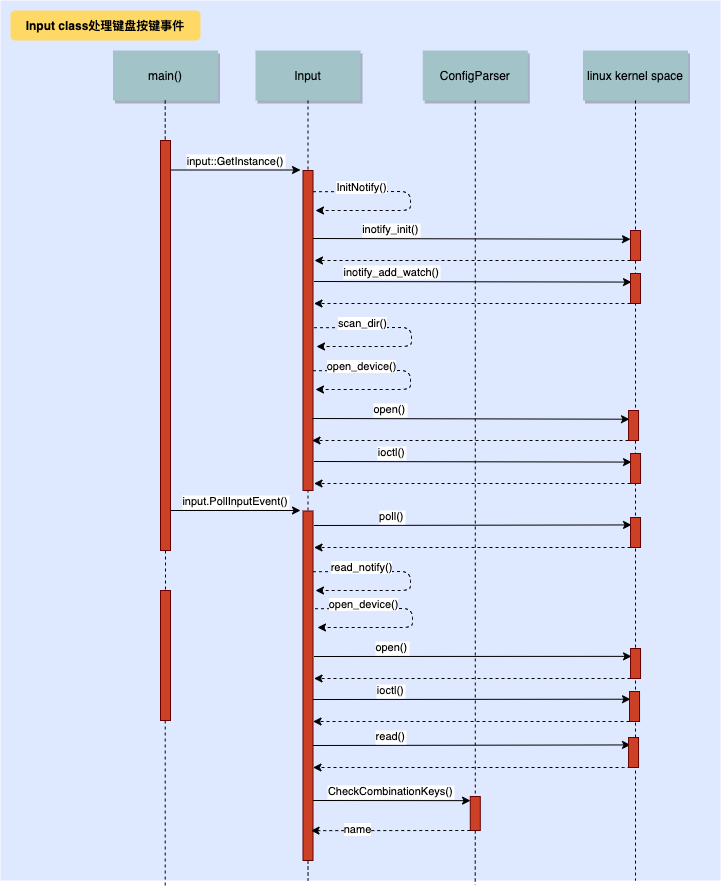

The diagram above was exported from draw.io. Its source (the exported page's mxGraphModel, read from the mxfile embedded in the PNG):
<mxGraphModel dx="1351" dy="697" grid="1" gridSize="10" guides="1" tooltips="1" connect="1" arrows="1" fold="1" page="0" pageScale="1.5" pageWidth="826" pageHeight="1169" background="none" math="0" shadow="0">
  <root>
    <mxCell id="0" />
    <mxCell id="1" parent="0" />
    <mxCell id="69" value="" style="fillColor=#DEE8FF;strokeColor=none" parent="1" vertex="1">
      <mxGeometry x="40" y="10" width="720" height="880" as="geometry" />
    </mxCell>
    <mxCell id="2" value="" style="fillColor=#CC4125;strokeColor=#660000" parent="1" vertex="1">
      <mxGeometry x="200" y="150" width="10" height="410" as="geometry" />
    </mxCell>
    <mxCell id="4" value="main()" style="shadow=1;fillColor=#A2C4C9;strokeColor=none" parent="1" vertex="1">
      <mxGeometry x="152.5" y="60" width="105" height="50" as="geometry" />
    </mxCell>
    <mxCell id="6" value="" style="fillColor=#CC4125;strokeColor=#660000" parent="1" vertex="1">
      <mxGeometry x="342.5" y="180" width="10" height="320" as="geometry" />
    </mxCell>
    <mxCell id="7" value="Input" style="shadow=1;fillColor=#A2C4C9;strokeColor=none" parent="1" vertex="1">
      <mxGeometry x="295" y="60" width="105" height="50" as="geometry" />
    </mxCell>
    <mxCell id="8" value="" style="edgeStyle=none;endArrow=none;dashed=1" parent="1" source="7" target="6" edge="1">
      <mxGeometry x="272.3350694444445" y="165" width="100" height="100" as="geometry">
        <mxPoint x="347.2588734567901" y="110" as="sourcePoint" />
        <mxPoint x="347.5761959876544" y="165" as="targetPoint" />
      </mxGeometry>
    </mxCell>
    <mxCell id="9" value="input::GetInstance()" style="edgeStyle=none;verticalLabelPosition=top;verticalAlign=bottom" parent="1" edge="1">
      <mxGeometry x="220" y="92" width="100" height="100" as="geometry">
        <mxPoint x="210" y="179.5" as="sourcePoint" />
        <mxPoint x="340" y="179.5" as="targetPoint" />
      </mxGeometry>
    </mxCell>
    <mxCell id="13" value="" style="edgeStyle=none;verticalLabelPosition=top;verticalAlign=bottom;dashed=1;" parent="1" edge="1">
      <mxGeometry x="385.45524691358025" y="113.91550925925924" width="100" height="100" as="geometry">
        <mxPoint x="352.5" y="201.20563271604937" as="sourcePoint" />
        <mxPoint x="355" y="220" as="targetPoint" />
        <Array as="points">
          <mxPoint x="450" y="201" />
          <mxPoint x="450" y="220" />
        </Array>
      </mxGeometry>
    </mxCell>
    <mxCell id="2cyFry7zfKwsmnvvS0Wo-89" value="InitNotify()" style="edgeLabel;html=1;align=center;verticalAlign=middle;resizable=0;points=[];" vertex="1" connectable="0" parent="13">
      <mxGeometry relative="1" as="geometry">
        <mxPoint x="-50" y="-13" as="offset" />
      </mxGeometry>
    </mxCell>
    <mxCell id="15" value="ConfigParser" style="shadow=1;fillColor=#A2C4C9;strokeColor=none" parent="1" vertex="1">
      <mxGeometry x="462.2839506172839" y="59.99999999999997" width="105" height="50" as="geometry" />
    </mxCell>
    <mxCell id="16" value="" style="edgeStyle=none;endArrow=none;dashed=1;" parent="1" source="15" target="17" edge="1">
      <mxGeometry x="437.042824074074" y="270" width="100" height="100" as="geometry">
        <mxPoint x="514.542824074074" y="219.99999999999997" as="sourcePoint" />
        <mxPoint x="514.542824074074" y="239.99999999999997" as="targetPoint" />
      </mxGeometry>
    </mxCell>
    <mxCell id="17" value="" style="fillColor=#CC4125;strokeColor=#660000" parent="1" vertex="1">
      <mxGeometry x="509.78" y="806" width="10" height="34" as="geometry" />
    </mxCell>
    <mxCell id="19" value="inotify_init()" style="edgeStyle=elbowEdgeStyle;elbow=vertical;verticalLabelPosition=top;verticalAlign=bottom" parent="1" edge="1">
      <mxGeometry y="-22" width="100" height="100" as="geometry">
        <mxPoint x="352.5" y="248" as="sourcePoint" />
        <mxPoint x="670" y="248" as="targetPoint" />
        <mxPoint x="-81" as="offset" />
      </mxGeometry>
    </mxCell>
    <mxCell id="21" value="" style="fillColor=#CC4125;strokeColor=#660000" parent="1" vertex="1">
      <mxGeometry x="670" y="240" width="10" height="30" as="geometry" />
    </mxCell>
    <mxCell id="22" value="linux kernel space" style="shadow=1;fillColor=#A2C4C9;strokeColor=none" parent="1" vertex="1">
      <mxGeometry x="622.5" y="60" width="105" height="50" as="geometry" />
    </mxCell>
    <mxCell id="23" value="" style="edgeStyle=none;endArrow=none;dashed=1" parent="1" source="22" target="21" edge="1">
      <mxGeometry x="614.4878472222224" y="174.99999999999997" width="100" height="100" as="geometry">
        <mxPoint x="674.6527777777778" y="110" as="sourcePoint" />
        <mxPoint x="674.6527777777778" y="260" as="targetPoint" />
      </mxGeometry>
    </mxCell>
    <mxCell id="28" value="" style="edgeStyle=elbowEdgeStyle;elbow=vertical;dashed=1;verticalLabelPosition=bottom;verticalAlign=top;exitX=0;exitY=1;exitDx=0;exitDy=0;" parent="1" source="21" edge="1">
      <mxGeometry x="550" y="280" width="100" height="100" as="geometry">
        <mxPoint x="529.7839506172838" y="280" as="sourcePoint" />
        <mxPoint x="354" y="270" as="targetPoint" />
        <Array as="points">
          <mxPoint x="670" y="270" />
        </Array>
      </mxGeometry>
    </mxCell>
    <mxCell id="33" value="" style="edgeStyle=elbowEdgeStyle;elbow=horizontal;endArrow=none;dashed=1" parent="1" source="4" target="2" edge="1">
      <mxGeometry x="230.00000000000003" y="310" width="100" height="100" as="geometry">
        <mxPoint x="230.00000000000003" y="410" as="sourcePoint" />
        <mxPoint x="330" y="310" as="targetPoint" />
      </mxGeometry>
    </mxCell>
    <mxCell id="44" value="" style="edgeStyle=none;dashed=1;endArrow=none;entryX=0.5;entryY=0;entryDx=0;entryDy=0;" parent="1" source="2" target="66" edge="1">
      <mxGeometry x="50" y="300" width="100" height="100" as="geometry">
        <mxPoint x="50" y="400" as="sourcePoint" />
        <mxPoint x="205" y="360" as="targetPoint" />
      </mxGeometry>
    </mxCell>
    <mxCell id="52" value="" style="edgeStyle=none;endArrow=none;dashed=1;entryX=0.5;entryY=1;entryDx=0;entryDy=0;" parent="1" target="6" edge="1">
      <mxGeometry x="376.5711805555559" y="385.6971450617284" width="100" height="100" as="geometry">
        <mxPoint x="347.4999999999999" y="556.0000000000001" as="sourcePoint" />
        <mxPoint x="347.5" y="510.16666666666674" as="targetPoint" />
      </mxGeometry>
    </mxCell>
    <mxCell id="66" value="" style="fillColor=#CC4125;strokeColor=#660000" parent="1" vertex="1">
      <mxGeometry x="200" y="600" width="10" height="130" as="geometry" />
    </mxCell>
    <mxCell id="71" value="Input class处理键盘按键事件" style="rounded=1;fontStyle=1;fillColor=#FFD966;strokeColor=none" parent="1" vertex="1">
      <mxGeometry x="50" y="20" width="190" height="30" as="geometry" />
    </mxCell>
    <mxCell id="2cyFry7zfKwsmnvvS0Wo-91" value="inotify_add_watch()" style="edgeStyle=elbowEdgeStyle;elbow=vertical;verticalLabelPosition=top;verticalAlign=bottom" edge="1" parent="1">
      <mxGeometry x="1" y="21" width="100" height="100" as="geometry">
        <mxPoint x="353.4999999999999" y="291" as="sourcePoint" />
        <mxPoint x="671" y="291" as="targetPoint" />
        <mxPoint x="-81" as="offset" />
      </mxGeometry>
    </mxCell>
    <mxCell id="2cyFry7zfKwsmnvvS0Wo-93" value="" style="edgeStyle=elbowEdgeStyle;elbow=vertical;dashed=1;verticalLabelPosition=bottom;verticalAlign=top;entryX=1;entryY=0.75;entryDx=0;entryDy=0;exitX=0;exitY=1;exitDx=0;exitDy=0;" edge="1" parent="1" source="2cyFry7zfKwsmnvvS0Wo-92">
      <mxGeometry x="551" y="323" width="100" height="100" as="geometry">
        <mxPoint x="530.7839506172838" y="323" as="sourcePoint" />
        <mxPoint x="353.4999999999999" y="313" as="targetPoint" />
        <Array as="points">
          <mxPoint x="671" y="313" />
        </Array>
      </mxGeometry>
    </mxCell>
    <mxCell id="2cyFry7zfKwsmnvvS0Wo-94" value="" style="edgeStyle=none;verticalLabelPosition=top;verticalAlign=bottom;dashed=1;" edge="1" parent="1">
      <mxGeometry x="386.45524691358025" y="249.91550925925924" width="100" height="100" as="geometry">
        <mxPoint x="353.4999999999999" y="337.2056327160494" as="sourcePoint" />
        <mxPoint x="355.9999999999999" y="356" as="targetPoint" />
        <Array as="points">
          <mxPoint x="451" y="337" />
          <mxPoint x="451" y="356" />
        </Array>
      </mxGeometry>
    </mxCell>
    <mxCell id="2cyFry7zfKwsmnvvS0Wo-95" value="scan_dir()" style="edgeLabel;html=1;align=center;verticalAlign=middle;resizable=0;points=[];" vertex="1" connectable="0" parent="2cyFry7zfKwsmnvvS0Wo-94">
      <mxGeometry relative="1" as="geometry">
        <mxPoint x="-50" y="-13" as="offset" />
      </mxGeometry>
    </mxCell>
    <mxCell id="2cyFry7zfKwsmnvvS0Wo-98" value="" style="edgeStyle=none;verticalLabelPosition=top;verticalAlign=bottom;dashed=1;" edge="1" parent="1">
      <mxGeometry x="385.45524691358025" y="292.91550925925924" width="100" height="100" as="geometry">
        <mxPoint x="352.4999999999998" y="380.2056327160494" as="sourcePoint" />
        <mxPoint x="354.9999999999998" y="399" as="targetPoint" />
        <Array as="points">
          <mxPoint x="450" y="380" />
          <mxPoint x="450" y="399" />
        </Array>
      </mxGeometry>
    </mxCell>
    <mxCell id="2cyFry7zfKwsmnvvS0Wo-99" value="open_device()" style="edgeLabel;html=1;align=center;verticalAlign=middle;resizable=0;points=[];" vertex="1" connectable="0" parent="2cyFry7zfKwsmnvvS0Wo-98">
      <mxGeometry relative="1" as="geometry">
        <mxPoint x="-50" y="-13" as="offset" />
      </mxGeometry>
    </mxCell>
    <mxCell id="2cyFry7zfKwsmnvvS0Wo-104" value="" style="edgeStyle=none;endArrow=none;dashed=1;" edge="1" parent="1">
      <mxGeometry x="494.0711805555559" y="370.08000000000004" width="100" height="100" as="geometry">
        <mxPoint x="675" y="270.08000000000004" as="sourcePoint" />
        <mxPoint x="675" y="890" as="targetPoint" />
      </mxGeometry>
    </mxCell>
    <mxCell id="2cyFry7zfKwsmnvvS0Wo-92" value="" style="fillColor=#CC4125;strokeColor=#660000" vertex="1" parent="1">
      <mxGeometry x="670" y="283" width="10" height="30" as="geometry" />
    </mxCell>
    <mxCell id="2cyFry7zfKwsmnvvS0Wo-105" value="open()" style="edgeStyle=elbowEdgeStyle;elbow=vertical;verticalLabelPosition=top;verticalAlign=bottom" edge="1" parent="1">
      <mxGeometry x="-0.9700000000000006" y="158" width="100" height="100" as="geometry">
        <mxPoint x="351.52999999999986" y="428" as="sourcePoint" />
        <mxPoint x="669.03" y="428" as="targetPoint" />
        <mxPoint x="-81" as="offset" />
      </mxGeometry>
    </mxCell>
    <mxCell id="2cyFry7zfKwsmnvvS0Wo-106" value="" style="edgeStyle=elbowEdgeStyle;elbow=vertical;dashed=1;verticalLabelPosition=bottom;verticalAlign=top;entryX=1;entryY=0.75;entryDx=0;entryDy=0;exitX=0;exitY=1;exitDx=0;exitDy=0;" edge="1" parent="1" source="2cyFry7zfKwsmnvvS0Wo-107">
      <mxGeometry x="549.03" y="460" width="100" height="100" as="geometry">
        <mxPoint x="528.8139506172838" y="460" as="sourcePoint" />
        <mxPoint x="351.52999999999986" y="450" as="targetPoint" />
        <Array as="points">
          <mxPoint x="669.03" y="450" />
        </Array>
      </mxGeometry>
    </mxCell>
    <mxCell id="2cyFry7zfKwsmnvvS0Wo-107" value="" style="fillColor=#CC4125;strokeColor=#660000" vertex="1" parent="1">
      <mxGeometry x="668.03" y="420" width="10" height="30" as="geometry" />
    </mxCell>
    <mxCell id="2cyFry7zfKwsmnvvS0Wo-108" value="ioctl()" style="edgeStyle=elbowEdgeStyle;elbow=vertical;verticalLabelPosition=top;verticalAlign=bottom" edge="1" parent="1">
      <mxGeometry x="1.0299999999999994" y="201" width="100" height="100" as="geometry">
        <mxPoint x="353.52999999999986" y="471" as="sourcePoint" />
        <mxPoint x="671.03" y="471" as="targetPoint" />
        <mxPoint x="-81" as="offset" />
      </mxGeometry>
    </mxCell>
    <mxCell id="2cyFry7zfKwsmnvvS0Wo-109" value="" style="edgeStyle=elbowEdgeStyle;elbow=vertical;dashed=1;verticalLabelPosition=bottom;verticalAlign=top;entryX=1;entryY=0.75;entryDx=0;entryDy=0;exitX=0;exitY=1;exitDx=0;exitDy=0;" edge="1" parent="1" source="2cyFry7zfKwsmnvvS0Wo-110">
      <mxGeometry x="551.03" y="503" width="100" height="100" as="geometry">
        <mxPoint x="530.8139506172838" y="503" as="sourcePoint" />
        <mxPoint x="353.52999999999986" y="493" as="targetPoint" />
        <Array as="points">
          <mxPoint x="671.03" y="493" />
        </Array>
      </mxGeometry>
    </mxCell>
    <mxCell id="2cyFry7zfKwsmnvvS0Wo-110" value="" style="fillColor=#CC4125;strokeColor=#660000" vertex="1" parent="1">
      <mxGeometry x="670.03" y="463" width="10" height="30" as="geometry" />
    </mxCell>
    <mxCell id="2cyFry7zfKwsmnvvS0Wo-111" value="" style="fillColor=#CC4125;strokeColor=#660000" vertex="1" parent="1">
      <mxGeometry x="342.5" y="520.5" width="10" height="349.5" as="geometry" />
    </mxCell>
    <mxCell id="2cyFry7zfKwsmnvvS0Wo-112" value="input.PollInputEvent()" style="edgeStyle=none;verticalLabelPosition=top;verticalAlign=bottom" edge="1" parent="1">
      <mxGeometry x="220" y="432.5" width="100" height="100" as="geometry">
        <mxPoint x="210" y="520" as="sourcePoint" />
        <mxPoint x="340" y="520" as="targetPoint" />
      </mxGeometry>
    </mxCell>
    <mxCell id="2cyFry7zfKwsmnvvS0Wo-118" value="poll()" style="edgeStyle=elbowEdgeStyle;elbow=vertical;verticalLabelPosition=top;verticalAlign=bottom" edge="1" parent="1">
      <mxGeometry x="1.0299999999999994" y="265" width="100" height="100" as="geometry">
        <mxPoint x="353.52999999999975" y="535" as="sourcePoint" />
        <mxPoint x="671.03" y="535" as="targetPoint" />
        <mxPoint x="-81" as="offset" />
      </mxGeometry>
    </mxCell>
    <mxCell id="2cyFry7zfKwsmnvvS0Wo-119" value="" style="edgeStyle=elbowEdgeStyle;elbow=vertical;dashed=1;verticalLabelPosition=bottom;verticalAlign=top;entryX=1;entryY=0.75;entryDx=0;entryDy=0;exitX=0;exitY=1;exitDx=0;exitDy=0;" edge="1" parent="1" source="2cyFry7zfKwsmnvvS0Wo-120">
      <mxGeometry x="551.03" y="567" width="100" height="100" as="geometry">
        <mxPoint x="530.8139506172838" y="567" as="sourcePoint" />
        <mxPoint x="353.52999999999975" y="557" as="targetPoint" />
        <Array as="points">
          <mxPoint x="671.03" y="557" />
        </Array>
      </mxGeometry>
    </mxCell>
    <mxCell id="2cyFry7zfKwsmnvvS0Wo-120" value="" style="fillColor=#CC4125;strokeColor=#660000" vertex="1" parent="1">
      <mxGeometry x="670.03" y="527" width="10" height="30" as="geometry" />
    </mxCell>
    <mxCell id="2cyFry7zfKwsmnvvS0Wo-121" value="" style="edgeStyle=none;verticalLabelPosition=top;verticalAlign=bottom;dashed=1;" edge="1" parent="1">
      <mxGeometry x="385.45524691358025" y="493.91550925925924" width="100" height="100" as="geometry">
        <mxPoint x="352.4999999999998" y="581.2056327160494" as="sourcePoint" />
        <mxPoint x="354.9999999999998" y="600" as="targetPoint" />
        <Array as="points">
          <mxPoint x="450" y="581" />
          <mxPoint x="450" y="600" />
        </Array>
      </mxGeometry>
    </mxCell>
    <mxCell id="2cyFry7zfKwsmnvvS0Wo-122" value="read_notify()" style="edgeLabel;html=1;align=center;verticalAlign=middle;resizable=0;points=[];" vertex="1" connectable="0" parent="2cyFry7zfKwsmnvvS0Wo-121">
      <mxGeometry relative="1" as="geometry">
        <mxPoint x="-50" y="-13" as="offset" />
      </mxGeometry>
    </mxCell>
    <mxCell id="2cyFry7zfKwsmnvvS0Wo-123" value="" style="edgeStyle=none;verticalLabelPosition=top;verticalAlign=bottom;dashed=1;" edge="1" parent="1">
      <mxGeometry x="387.45524691358025" y="530.9155092592592" width="100" height="100" as="geometry">
        <mxPoint x="354.4999999999998" y="618.2056327160494" as="sourcePoint" />
        <mxPoint x="356.9999999999998" y="637" as="targetPoint" />
        <Array as="points">
          <mxPoint x="452" y="618" />
          <mxPoint x="452" y="637" />
        </Array>
      </mxGeometry>
    </mxCell>
    <mxCell id="2cyFry7zfKwsmnvvS0Wo-124" value="open_device()" style="edgeLabel;html=1;align=center;verticalAlign=middle;resizable=0;points=[];" vertex="1" connectable="0" parent="2cyFry7zfKwsmnvvS0Wo-123">
      <mxGeometry relative="1" as="geometry">
        <mxPoint x="-50" y="-13" as="offset" />
      </mxGeometry>
    </mxCell>
    <mxCell id="2cyFry7zfKwsmnvvS0Wo-125" value="open()" style="edgeStyle=elbowEdgeStyle;elbow=vertical;verticalLabelPosition=top;verticalAlign=bottom" edge="1" parent="1">
      <mxGeometry x="1.0299999999999994" y="396" width="100" height="100" as="geometry">
        <mxPoint x="353.52999999999975" y="666" as="sourcePoint" />
        <mxPoint x="671.03" y="666" as="targetPoint" />
        <mxPoint x="-81" as="offset" />
      </mxGeometry>
    </mxCell>
    <mxCell id="2cyFry7zfKwsmnvvS0Wo-126" value="" style="edgeStyle=elbowEdgeStyle;elbow=vertical;dashed=1;verticalLabelPosition=bottom;verticalAlign=top;entryX=1;entryY=0.75;entryDx=0;entryDy=0;exitX=0;exitY=1;exitDx=0;exitDy=0;" edge="1" parent="1" source="2cyFry7zfKwsmnvvS0Wo-127">
      <mxGeometry x="551.03" y="698" width="100" height="100" as="geometry">
        <mxPoint x="530.8139506172838" y="698" as="sourcePoint" />
        <mxPoint x="353.52999999999975" y="688" as="targetPoint" />
        <Array as="points">
          <mxPoint x="671.03" y="688" />
        </Array>
      </mxGeometry>
    </mxCell>
    <mxCell id="2cyFry7zfKwsmnvvS0Wo-127" value="" style="fillColor=#CC4125;strokeColor=#660000" vertex="1" parent="1">
      <mxGeometry x="670.03" y="658" width="10" height="30" as="geometry" />
    </mxCell>
    <mxCell id="2cyFry7zfKwsmnvvS0Wo-128" value="ioctl()" style="edgeStyle=elbowEdgeStyle;elbow=vertical;verticalLabelPosition=top;verticalAlign=bottom" edge="1" parent="1">
      <mxGeometry x="0.02999999999999936" y="439" width="100" height="100" as="geometry">
        <mxPoint x="352.52999999999975" y="709" as="sourcePoint" />
        <mxPoint x="670.03" y="709" as="targetPoint" />
        <mxPoint x="-81" as="offset" />
      </mxGeometry>
    </mxCell>
    <mxCell id="2cyFry7zfKwsmnvvS0Wo-129" value="" style="edgeStyle=elbowEdgeStyle;elbow=vertical;dashed=1;verticalLabelPosition=bottom;verticalAlign=top;entryX=1;entryY=0.75;entryDx=0;entryDy=0;exitX=0;exitY=1;exitDx=0;exitDy=0;" edge="1" parent="1" source="2cyFry7zfKwsmnvvS0Wo-130">
      <mxGeometry x="550.03" y="741" width="100" height="100" as="geometry">
        <mxPoint x="529.8139506172838" y="741" as="sourcePoint" />
        <mxPoint x="352.52999999999975" y="731" as="targetPoint" />
        <Array as="points">
          <mxPoint x="670.03" y="731" />
        </Array>
      </mxGeometry>
    </mxCell>
    <mxCell id="2cyFry7zfKwsmnvvS0Wo-130" value="" style="fillColor=#CC4125;strokeColor=#660000" vertex="1" parent="1">
      <mxGeometry x="669.03" y="701" width="10" height="30" as="geometry" />
    </mxCell>
    <mxCell id="2cyFry7zfKwsmnvvS0Wo-131" value="read()" style="edgeStyle=elbowEdgeStyle;elbow=vertical;verticalLabelPosition=top;verticalAlign=bottom" edge="1" parent="1">
      <mxGeometry x="0.02999999999999936" y="485" width="100" height="100" as="geometry">
        <mxPoint x="352.52999999999975" y="755" as="sourcePoint" />
        <mxPoint x="670.03" y="755" as="targetPoint" />
        <mxPoint x="-81" as="offset" />
      </mxGeometry>
    </mxCell>
    <mxCell id="2cyFry7zfKwsmnvvS0Wo-132" value="" style="edgeStyle=elbowEdgeStyle;elbow=vertical;dashed=1;verticalLabelPosition=bottom;verticalAlign=top;entryX=1;entryY=0.75;entryDx=0;entryDy=0;exitX=0;exitY=1;exitDx=0;exitDy=0;" edge="1" parent="1" source="2cyFry7zfKwsmnvvS0Wo-133">
      <mxGeometry x="550.03" y="787" width="100" height="100" as="geometry">
        <mxPoint x="529.8139506172838" y="787" as="sourcePoint" />
        <mxPoint x="352.52999999999975" y="777" as="targetPoint" />
        <Array as="points">
          <mxPoint x="670.03" y="777" />
        </Array>
      </mxGeometry>
    </mxCell>
    <mxCell id="2cyFry7zfKwsmnvvS0Wo-133" value="" style="fillColor=#CC4125;strokeColor=#660000" vertex="1" parent="1">
      <mxGeometry x="668.03" y="747" width="10" height="30" as="geometry" />
    </mxCell>
    <mxCell id="2cyFry7zfKwsmnvvS0Wo-136" value="CheckCombinationKeys()" style="edgeStyle=elbowEdgeStyle;elbow=vertical;verticalLabelPosition=top;verticalAlign=bottom" edge="1" parent="1">
      <mxGeometry width="100" height="100" as="geometry">
        <mxPoint x="352.52999999999975" y="810" as="sourcePoint" />
        <mxPoint x="510" y="810" as="targetPoint" />
        <mxPoint x="-1" as="offset" />
      </mxGeometry>
    </mxCell>
    <mxCell id="2cyFry7zfKwsmnvvS0Wo-137" value="" style="edgeStyle=elbowEdgeStyle;elbow=vertical;dashed=1;verticalLabelPosition=bottom;verticalAlign=top;entryX=1;entryY=0.75;entryDx=0;entryDy=0;exitX=0;exitY=1;exitDx=0;exitDy=0;" edge="1" parent="1" source="17">
      <mxGeometry x="548.03" y="850" width="100" height="100" as="geometry">
        <mxPoint x="666.03" y="840" as="sourcePoint" />
        <mxPoint x="350.52999999999975" y="840" as="targetPoint" />
        <Array as="points" />
      </mxGeometry>
    </mxCell>
    <mxCell id="2cyFry7zfKwsmnvvS0Wo-138" value="name" style="edgeLabel;html=1;align=center;verticalAlign=middle;resizable=0;points=[];" vertex="1" connectable="0" parent="2cyFry7zfKwsmnvvS0Wo-137">
      <mxGeometry relative="1" as="geometry">
        <mxPoint x="-34" y="-2" as="offset" />
      </mxGeometry>
    </mxCell>
    <mxCell id="2cyFry7zfKwsmnvvS0Wo-139" value="" style="edgeStyle=elbowEdgeStyle;elbow=horizontal;endArrow=none;dashed=1;entryX=0.229;entryY=1.008;entryDx=0;entryDy=0;entryPerimeter=0;" edge="1" parent="1" source="66" target="69">
      <mxGeometry x="240.00000000000003" y="320" width="100" height="100" as="geometry">
        <mxPoint x="215" y="120" as="sourcePoint" />
        <mxPoint x="215" y="160" as="targetPoint" />
      </mxGeometry>
    </mxCell>
    <mxCell id="2cyFry7zfKwsmnvvS0Wo-140" value="" style="edgeStyle=elbowEdgeStyle;elbow=horizontal;endArrow=none;dashed=1;entryX=0.661;entryY=1.005;entryDx=0;entryDy=0;entryPerimeter=0;exitX=0.5;exitY=1;exitDx=0;exitDy=0;" edge="1" parent="1" source="17" target="69">
      <mxGeometry x="250.00000000000003" y="330" width="100" height="100" as="geometry">
        <mxPoint x="215" y="740" as="sourcePoint" />
        <mxPoint x="214.8800000000001" y="896.96" as="targetPoint" />
      </mxGeometry>
    </mxCell>
    <mxCell id="2cyFry7zfKwsmnvvS0Wo-141" value="" style="edgeStyle=elbowEdgeStyle;elbow=horizontal;endArrow=none;dashed=1;exitX=0.5;exitY=1;exitDx=0;exitDy=0;" edge="1" parent="1" source="2cyFry7zfKwsmnvvS0Wo-111">
      <mxGeometry x="260" y="340" width="100" height="100" as="geometry">
        <mxPoint x="524.78" y="850" as="sourcePoint" />
        <mxPoint x="347" y="890" as="targetPoint" />
      </mxGeometry>
    </mxCell>
  </root>
</mxGraphModel>